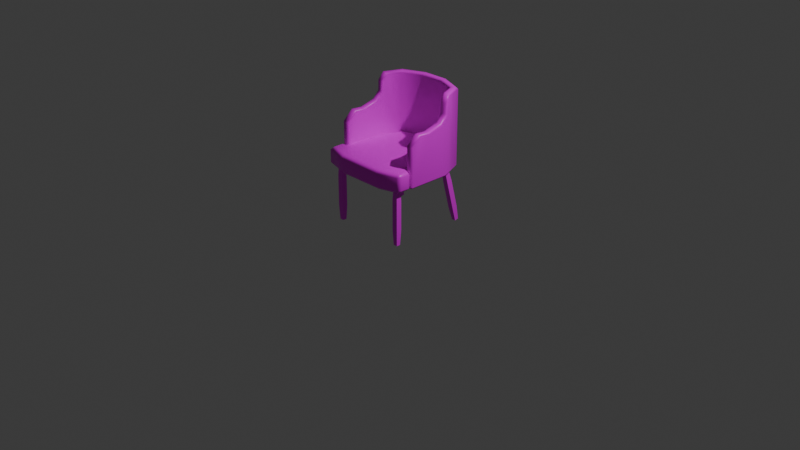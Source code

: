 # Source: chair.blend  (saved by Blender 4.0.36; exported with 4.5.12 LTS)
import bpy
from mathutils import Matrix  # noqa: F401  (used for matrix-valued properties, if any)

bpy.ops.wm.read_factory_settings(use_empty=True)
scene = bpy.context.scene
scene.name = 'Scene'

# ---- collections
col_collection = bpy.data.collections.new('Collection'); scene.collection.children.link(col_collection)

# ---- images (referenced by path relative to the original .blend; pixels are not part of the script)
import os
ASSET_DIR = os.environ.get("B2B_ASSET_DIR", "")  # directory of the original .blend (textures are referenced by path, not embedded)
HERE = os.path.dirname(os.path.abspath(__file__))  # packed textures are extracted next to this script under _unpacked/

def load_image(name, relpath, width, height, colorspace="sRGB"):
    """Load a texture the original file referenced (path relative to the .blend, or extracted next to this script)."""
    p = next((c for c in (os.path.join(HERE, relpath), os.path.join(ASSET_DIR, relpath)) if relpath and os.path.exists(c)), "")
    if p:
        img = bpy.data.images.load(p, check_existing=True)
        img.name = name
    else:  # same state as the original file: an image datablock whose file is absent (Cycles renders it pink)
        img = bpy.data.images.new(name, width, height)
        img.source = "FILE"
        img.filepath = "//" + (relpath or name)
    img.colorspace_settings.name = colorspace
    return img
img_textures_png = load_image('Textures.png', 'Textures.png', 1024, 1024, 'sRGB')

# ---- materials (node trees are filled in below, after node groups)
mat_material_001 = bpy.data.materials.new('Material.001')
mat_material_001.use_transparent_shadow = False
mat_material_001.diffuse_color = (1.0, 1.0, 1.0, 1.0)
mat_material_001.roughness = 0.364
mat_material_001.specular_intensity = 0.4145

# ---- material node trees
mat_material_001.use_nodes = True; mat_material_001.node_tree.nodes.clear()
_N = mat_material_001.node_tree.nodes; _L = mat_material_001.node_tree.links
n0 = _N.new('ShaderNodeBsdfPrincipled'); n0.name = 'BSDF guidée'; n0.location = (10, 300)
n0.inputs[2].default_value = 0.364
n0.inputs[3].default_value = 1.45
n0.inputs[13].default_value = 0.4145
n0.inputs[27].default_value = (0.0, 0.0, 0.0, 1.0)
n0.inputs[28].default_value = 1.0
n1 = _N.new('ShaderNodeOutputMaterial'); n1.name = 'Sortie matériau'; n1.location = (300, 300)
n2 = _N.new('ShaderNodeNormalMap'); n2.name = 'Carte de normales'; n2.location = (-300, -300)
n2.label = 'Normal/Map'
n2.inputs[0].default_value = 0.0
n3 = _N.new('ShaderNodeTexImage'); n3.name = 'Texture image'; n3.location = (-300, 600)
n3.image = img_textures_png
_L.new(n0.outputs[0], n1.inputs[0])
_L.new(n2.outputs[0], n0.inputs[5])
_L.new(n3.outputs[0], n0.inputs[0])
n1.is_active_output = True

# ---- world
world_world = bpy.data.worlds.new('World'); scene.world = world_world
world_world.use_nodes = True; world_world.node_tree.nodes.clear()
_N = world_world.node_tree.nodes; _L = world_world.node_tree.links
n0 = _N.new('ShaderNodeOutputWorld'); n0.name = 'World Output'; n0.location = (300, 300)
n1 = _N.new('ShaderNodeBackground'); n1.name = 'Background'; n1.location = (10, 300)
n1.inputs[0].default_value = (0.05088, 0.05088, 0.05088, 1.0)
_L.new(n1.outputs[0], n0.inputs[0])
n0.is_active_output = True
world_world.color = (0.05088, 0.05088, 0.05088)
world_world.use_sun_shadow = False
world_world.sun_shadow_jitter_overblur = 0.0

# ---- cameras
cam_camera = bpy.data.cameras.new('Camera')
cam_camera.clip_end = 100.0
cam_camera.ortho_scale = 7.314

# ---- lights
light_light = bpy.data.lights.new('Light', 'POINT')
light_light.transmission_factor = 0.0
light_light.use_soft_falloff = False
light_light.energy = 1000.0
light_light.shadow_soft_size = 0.1
light_light.shadow_maximum_resolution = 0.006
light_light.use_absolute_resolution = True

# ---- meshes
me_mesh_519 = bpy.data.meshes.new('Mesh.519')
me_mesh_519.from_pydata([(-0.2867, 0.3967, 0.2029), (-0.2867, 0.3832, 0.1895), (-0.2732, 0.3967, 0.1895), (-0.2867, 0.3832, -0.09937), (-0.2732, 0.3967, -0.0967), (0.08527, 0.3832, -0.3017), (0.0826, 0.3967, -0.2883), (-0.08434, 0.3832, -0.3017), (-0.08167, 0.3967, -0.2883), (0.2876, 0.3832, 0.1895), (0.2876, 0.3967, 0.2029), (0.2742, 0.3967, 0.1895), (0.2876, 0.3832, -0.09937), (0.2742, 0.3967, -0.0967), (0.2181, 0.3966, -0.2321), (0.2283, 0.3832, -0.2424), (-0.2274, 0.3832, -0.2424), (-0.2171, 0.3966, -0.2321), (-0.08973, 0.3832, -0.3288), (-0.0924, 0.3967, -0.3422), (0.09065, 0.3832, -0.3288), (0.09332, 0.3967, -0.3422), (-0.3138, 0.3832, 0.1895), (-0.3138, 0.3967, 0.2029), (-0.3272, 0.3967, 0.1895), (-0.3138, 0.3832, -0.1048), (-0.3272, 0.3967, -0.1074), (0.3147, 0.3967, 0.2029), (0.3147, 0.3832, 0.1895), (0.3281, 0.3967, 0.1895), (0.3147, 0.3832, -0.1048), (0.3281, 0.3967, -0.1074), (0.2491, 0.3832, -0.2632), (0.2593, 0.3967, -0.2734), (-0.2481, 0.3832, -0.2632), (-0.2584, 0.3967, -0.2734), (0.08527, 0.9364, -0.3017), (0.0826, 0.923, -0.2883), (-0.08167, 0.923, -0.2883), (-0.08434, 0.9364, -0.3017), (0.09333, 0.923, -0.3422), (0.09065, 0.9364, -0.3288), (-0.08973, 0.9364, -0.3288), (-0.09239, 0.923, -0.3422), (0.2283, 0.9364, -0.2424), (0.2181, 0.923, -0.2322), (0.2593, 0.923, -0.2734), (0.2491, 0.9364, -0.2632), (0.2581, 0.9229, -0.1356), (0.2737, 0.9364, -0.1314), (0.3009, 0.9364, -0.1368), (0.312, 0.9229, -0.1463), (-0.2171, 0.923, -0.2322), (-0.2274, 0.9364, -0.2424), (-0.2481, 0.9364, -0.2632), (-0.2584, 0.923, -0.2734), (-0.2711, 0.7963, -0.102), (-0.2881, 0.813, -0.09965), (-0.2685, 0.879, -0.108), (-0.2854, 0.8826, -0.09911), (-0.2868, 0.731, 0.05734), (-0.2732, 0.717, 0.05882), (-0.2866, 0.7372, 0.1315), (-0.2732, 0.7232, 0.1267), (-0.3113, 0.813, -0.1043), (-0.3245, 0.7962, -0.1139), (-0.3126, 0.8826, -0.1045), (-0.3215, 0.8782, -0.1212), (-0.3139, 0.731, 0.05195), (-0.3272, 0.7173, 0.04808), (-0.3137, 0.7375, 0.1315), (-0.3272, 0.7237, 0.1266), (0.289, 0.813, -0.09965), (0.272, 0.7963, -0.102), (0.2694, 0.8789, -0.1082), (0.2863, 0.8826, -0.09911), (0.3254, 0.7962, -0.1139), (0.3122, 0.813, -0.1043), (0.3135, 0.8826, -0.1045), (0.3225, 0.8782, -0.121), (-0.2879, 0.7603, -0.05372), (-0.2732, 0.7448, -0.05268), (-0.3139, 0.7603, -0.05888), (-0.3272, 0.7469, -0.06316), (0.2886, 0.7603, -0.05367), (0.2742, 0.7464, -0.05631), (0.3148, 0.7603, -0.05888), (0.3281, 0.7463, -0.06323), (0.2877, 0.731, 0.05734), (0.2742, 0.7175, 0.05886), (0.3148, 0.731, 0.05195), (0.3281, 0.7177, 0.04812), (-0.2732, 0.6648, 0.1895), (-0.2867, 0.6706, 0.2029), (-0.3272, 0.6648, 0.1895), (-0.3138, 0.6706, 0.2029), (0.2875, 0.7372, 0.1315), (0.2742, 0.7232, 0.1267), (0.2742, 0.6648, 0.1895), (0.2876, 0.6706, 0.2029), (0.3281, 0.6648, 0.1895), (0.3147, 0.6706, 0.2029), (0.3146, 0.7375, 0.1315), (0.3281, 0.7237, 0.1266), (-0.2574, 0.9239, -0.1351), (-0.2727, 0.9364, -0.1314), (-0.3, 0.9364, -0.1368), (-0.3108, 0.9217, -0.1469), (0.3105, 0.4947, 0.3156), (0.3293, 0.4946, 0.2903), (0.3077, 0.517, 0.2939), (0.3077, 0.3832, 0.2939), (0.3293, 0.4055, 0.2904), (0.3105, 0.4055, 0.3156), (-0.3284, 0.4053, 0.3101), (-0.3063, 0.3832, 0.2935), (-0.3063, 0.3832, 0.225), (-0.3284, 0.4053, 0.225), (-0.3008, 0.4053, 0.2029), (0.3017, 0.4053, 0.2029), (0.3293, 0.4053, 0.225), (0.3073, 0.3832, 0.225), (0.3073, 0.517, 0.225), (0.3293, 0.4949, 0.225), (0.3017, 0.4949, 0.2029), (-0.3063, 0.517, 0.2935), (-0.3284, 0.4949, 0.3101), (-0.3008, 0.4949, 0.2029), (-0.3284, 0.4949, 0.225), (-0.3063, 0.517, 0.225), (0.2742, 0.4949, 0.1809), (0.2563, 0.517, 0.2128), (0.2521, 0.517, -0.09231), (0.2742, 0.4949, -0.0967), (-0.2732, 0.4053, 0.1809), (-0.2553, 0.3832, 0.2128), (-0.2512, 0.3832, -0.09231), (-0.2732, 0.4053, -0.0967), (-0.1629, 0.3832, 0.3352), (-0.1661, 0.4053, 0.3573), (0.167, 0.4053, 0.3573), (0.1638, 0.3832, 0.3352), (-0.1661, 0.4949, 0.3573), (-0.1629, 0.517, 0.3352), (0.1638, 0.517, 0.3352), (0.167, 0.4949, 0.3573), (-0.2732, 0.4949, 0.1809), (-0.2553, 0.517, 0.2128), (0.2742, 0.4053, 0.1809), (0.2563, 0.3832, 0.2128), (0.0826, 0.4949, -0.2883), (0.07821, 0.517, -0.2662), (-0.07728, 0.517, -0.2662), (-0.08167, 0.4949, -0.2883), (0.2742, 0.4053, -0.0967), (0.2521, 0.3832, -0.09231), (0.07821, 0.3832, -0.2662), (0.0826, 0.4053, -0.2883), (-0.08167, 0.4053, -0.2883), (-0.07728, 0.3832, -0.2662), (-0.2732, 0.4949, -0.0967), (-0.2512, 0.517, -0.09231), (0.2181, 0.4949, -0.2322), (0.2012, 0.517, -0.2153), (0.2012, 0.3832, -0.2153), (0.2181, 0.4053, -0.2322), (-0.2171, 0.4949, -0.2322), (-0.2003, 0.517, -0.2153), (-0.2003, 0.3832, -0.2153), (-0.2171, 0.4053, -0.2322), (-0.2781, 0.00735, -0.2825), (-0.2781, -0.0001188, -0.2546), (-0.2781, 0.4173, -0.1726), (-0.2781, 0.4099, -0.1448), (-0.2493, 0.4173, -0.1726), (-0.2493, 0.4099, -0.1448), (-0.2493, 0.00735, -0.2825), (-0.2493, -0.0001188, -0.2546), (-0.2833, 0.1112, -0.26), (-0.2833, 0.3162, -0.2051), (-0.2833, 0.306, -0.1673), (-0.2833, 0.1011, -0.2222), (-0.2442, 0.306, -0.1673), (-0.2442, 0.1011, -0.2222), (-0.2442, 0.3162, -0.2051), (-0.2442, 0.1112, -0.26), (0.2493, 0.00735, -0.2825), (0.2493, -0.0001187, -0.2546), (0.2493, 0.4173, -0.1726), (0.2493, 0.4099, -0.1448), (0.2781, 0.4173, -0.1726), (0.2781, 0.4099, -0.1448), (0.2781, 0.00735, -0.2825), (0.2781, -0.0001187, -0.2546), (0.2442, 0.1112, -0.26), (0.2442, 0.3162, -0.2051), (0.2442, 0.306, -0.1673), (0.2442, 0.1011, -0.2222), (0.2833, 0.306, -0.1673), (0.2833, 0.1011, -0.2222), (0.2833, 0.3162, -0.2051), (0.2833, 0.1112, -0.26), (-0.2781, -0.003616, 0.2541), (-0.2781, -0.003616, 0.283), (-0.2781, 0.4208, 0.2541), (-0.2781, 0.4208, 0.283), (-0.2493, 0.4208, 0.2541), (-0.2493, 0.4208, 0.283), (-0.2493, -0.003616, 0.2541), (-0.2493, -0.003616, 0.283), (-0.2833, 0.1025, 0.249), (-0.2833, 0.3147, 0.249), (-0.2833, 0.3147, 0.2881), (-0.2833, 0.1025, 0.2881), (-0.2442, 0.3147, 0.2881), (-0.2442, 0.1025, 0.2881), (-0.2442, 0.3147, 0.249), (-0.2442, 0.1025, 0.249), (0.2493, -0.003616, 0.2541), (0.2493, -0.003616, 0.283), (0.2493, 0.4208, 0.2541), (0.2493, 0.4208, 0.283), (0.2781, 0.4208, 0.2541), (0.2781, 0.4208, 0.283), (0.2781, -0.003616, 0.2541), (0.2781, -0.003616, 0.283), (0.2442, 0.1025, 0.249), (0.2442, 0.3147, 0.249), (0.2442, 0.3147, 0.2881), (0.2442, 0.1025, 0.2881), (0.2833, 0.3147, 0.2881), (0.2833, 0.1025, 0.2881), (0.2833, 0.3147, 0.249), (0.2833, 0.1025, 0.249)], [], [(0, 2, 92, 93), (1, 0, 23, 22), (2, 1, 3, 4), (4, 3, 16, 17), (5, 6, 8, 7), (6, 5, 15, 14), (7, 8, 17, 16), (9, 11, 13, 12), (10, 9, 28, 27), (11, 10, 99, 98), (12, 13, 14, 15), (18, 19, 21, 20), (19, 18, 34, 35), (20, 21, 33, 32), (22, 24, 26, 25), (24, 23, 95, 94), (25, 26, 35, 34), (27, 29, 100, 101), (29, 28, 30, 31), (31, 30, 32, 33), (36, 37, 45, 44), (37, 36, 39, 38), (38, 39, 53, 52), (40, 41, 47, 46), (41, 40, 43, 42), (42, 43, 55, 54), (44, 45, 48, 49), (46, 47, 50, 51), (49, 48, 74, 75), (51, 50, 78, 79), (52, 53, 105, 104), (54, 55, 107, 106), (56, 57, 80, 81), (57, 56, 58, 59), (59, 58, 104, 105), (60, 61, 81, 80), (61, 60, 62, 63), (63, 62, 93, 92), (64, 65, 83, 82), (65, 64, 66, 67), (67, 66, 106, 107), (68, 69, 71, 70), (69, 68, 82, 83), (70, 71, 94, 95), (72, 73, 85, 84), (73, 72, 75, 74), (76, 77, 86, 87), (77, 76, 79, 78), (84, 85, 89, 88), (87, 86, 90, 91), (88, 89, 97, 96), (91, 90, 102, 103), (96, 97, 98, 99), (101, 100, 103, 102), (31, 91, 29), (91, 103, 29), (103, 100, 29), (13, 11, 89), (89, 11, 97), (11, 98, 97), (39, 36, 41, 42), (5, 7, 18, 20), (70, 62, 60, 68), (3, 1, 22, 25), (0, 93, 95, 23), (90, 88, 96, 102), (101, 99, 10, 27), (9, 12, 30, 28), (36, 44, 47, 41), (15, 5, 20, 32), (44, 49, 50, 47), (12, 15, 32, 30), (106, 105, 53, 54), (16, 3, 25, 34), (53, 39, 42, 54), (7, 16, 34, 18), (8, 6, 37, 38), (21, 19, 43, 40), (6, 14, 45, 37), (33, 21, 40, 46), (14, 73, 74, 48, 45), (72, 77, 78, 75), (55, 35, 107), (107, 35, 67), (35, 65, 67), (64, 57, 59, 66), (17, 8, 38, 52), (19, 35, 55, 43), (56, 17, 52, 104, 58), (46, 51, 33), (51, 79, 33), (76, 33, 79), (60, 80, 82, 68), (80, 57, 64, 82), (72, 84, 86, 77), (84, 88, 90, 86), (56, 81, 4, 17), (4, 81, 61), (69, 83, 26), (35, 26, 83, 65), (89, 85, 13), (14, 13, 85, 73), (76, 87, 31, 33), (31, 87, 91), (4, 61, 2), (61, 63, 2), (63, 92, 2), (26, 24, 69), (69, 24, 71), (94, 71, 24), (93, 62, 70, 95), (96, 99, 101, 102), (49, 75, 78, 50), (59, 105, 106, 66), (0, 1, 2), (9, 10, 11), (22, 23, 24), (27, 28, 29), (108, 110, 144, 145), (109, 108, 113, 112), (110, 109, 123, 122), (111, 113, 140, 141), (112, 111, 121, 120), (114, 115, 138, 139), (115, 114, 117, 116), (116, 118, 135), (118, 117, 128, 127), (119, 121, 149), (120, 119, 124, 123), (122, 124, 131), (125, 126, 142, 143), (126, 125, 129, 128), (127, 129, 147), (130, 124, 119, 148), (131, 130, 133, 132), (132, 133, 162, 163), (134, 118, 127, 146), (135, 134, 137, 136), (136, 137, 169, 168), (139, 138, 141, 140), (143, 142, 145, 144), (146, 147, 161, 160), (148, 149, 155, 154), (150, 151, 163, 162), (151, 150, 153, 152), (152, 153, 166, 167), (154, 155, 164, 165), (156, 157, 165, 164), (157, 156, 159, 158), (158, 159, 168, 169), (160, 161, 167, 166), (128, 117, 114, 126), (120, 123, 109, 112), (158, 153, 150, 157), (139, 140, 145, 142), (143, 144, 131, 147), (143, 147, 129, 125), (116, 135, 138, 115), (114, 139, 142, 126), (141, 149, 121, 111), (145, 140, 113, 108), (122, 131, 144, 110), (150, 162, 165, 157), (162, 133, 154, 165), (160, 166, 169, 137), (166, 153, 158, 169), (167, 161, 147, 131, 132, 163, 151, 152), (156, 164, 155, 149, 135, 136, 168, 159), (135, 149, 141, 138), (133, 130, 148, 154), (137, 134, 146, 160), (108, 109, 110), (111, 112, 113), (116, 117, 118), (119, 120, 121), (122, 123, 124), (127, 128, 129), (124, 130, 131), (118, 134, 135), (146, 127, 147), (148, 119, 149), (172, 173, 175, 174), (176, 177, 171, 170), (178, 179, 184, 185), (179, 178, 181, 180), (180, 181, 183, 182), (182, 183, 185, 184), (179, 180, 173, 172), (174, 175, 182, 184), (180, 182, 175, 173), (184, 179, 172, 174), (170, 171, 181, 178), (171, 177, 183, 181), (185, 183, 177, 176), (176, 170, 178, 185), (188, 189, 191, 190), (192, 193, 187, 186), (194, 195, 200, 201), (195, 194, 197, 196), (196, 197, 199, 198), (198, 199, 201, 200), (195, 196, 189, 188), (190, 191, 198, 200), (196, 198, 191, 189), (200, 195, 188, 190), (186, 187, 197, 194), (187, 193, 199, 197), (201, 199, 193, 192), (192, 186, 194, 201), (204, 205, 207, 206), (208, 209, 203, 202), (210, 211, 216, 217), (211, 210, 213, 212), (212, 213, 215, 214), (214, 215, 217, 216), (211, 212, 205, 204), (206, 207, 214, 216), (212, 214, 207, 205), (216, 211, 204, 206), (202, 203, 213, 210), (203, 209, 215, 213), (217, 215, 209, 208), (208, 202, 210, 217), (220, 221, 223, 222), (224, 225, 219, 218), (226, 227, 232, 233), (227, 226, 229, 228), (228, 229, 231, 230), (230, 231, 233, 232), (227, 228, 221, 220), (222, 223, 230, 232), (228, 230, 223, 221), (232, 227, 220, 222), (218, 219, 229, 226), (219, 225, 231, 229), (233, 231, 225, 224), (224, 218, 226, 233)])
me_mesh_519.polygons.foreach_set('use_smooth', [True] * 237)
_k = set([(170, 171), (170, 176), (170, 178), (171, 177), (171, 181), (172, 173), (172, 174), (172, 179), (173, 175), (173, 180), (174, 175), (174, 184), (175, 182), (176, 177), (176, 185), (177, 183), (178, 179), (180, 181), (182, 183), (184, 185), (186, 187), (186, 192), (186, 194), (187, 193), (187, 197), (188, 189), (188, 190), (188, 195), (189, 191), (189, 196), (190, 191), (190, 200), (191, 198), (192, 193), (192, 201), (193, 199), (194, 195), (196, 197), (198, 199), (200, 201), (202, 203), (202, 208), (202, 210), (203, 209), (203, 213), (204, 205), (204, 206), (204, 211), (205, 207), (205, 212), (206, 207), (206, 216), (207, 214), (208, 209), (208, 217), (209, 215), (210, 211), (212, 213), (214, 215), (216, 217), (218, 219), (218, 224), (218, 226), (219, 225), (219, 229), (220, 221), (220, 222), (220, 227), (221, 223), (221, 228), (222, 223), (222, 232), (223, 230), (224, 225), (224, 233), (225, 231), (226, 227), (228, 229), (230, 231), (232, 233)])
me_mesh_519.attributes.new('sharp_edge', 'BOOLEAN', 'EDGE').data.foreach_set('value', [ (min(e.vertices), max(e.vertices)) in _k for e in me_mesh_519.edges])
_uv = me_mesh_519.uv_layers.new(name='map1')
_uv.uv.foreach_set('vector', [0.774, 0.3884, 0.774, 0.3884, 0.774, 0.3887, 0.774, 0.3887, 0.774, 0.3884, 0.774, 0.3884, 0.774, 0.3884, 0.774, 0.3884, 0.774, 0.3884, 0.774, 0.3884, 0.7741, 0.3886, 0.7741, 0.3886, 0.7741, 0.3886, 0.7741, 0.3886, 0.7741, 0.3887, 0.7741, 0.3887, 0.7741, 0.3887, 0.7741, 0.3887, 0.7741, 0.3887, 0.7741, 0.3887, 0.7741, 0.3887, 0.7741, 0.3887, 0.7742, 0.3887, 0.7742, 0.3887, 0.7741, 0.3887, 0.7741, 0.3887, 0.7741, 0.3887, 0.7741, 0.3887, 0.774, 0.3885, 0.774, 0.3885, 0.7741, 0.3886, 0.7741, 0.3886, 0.774, 0.3885, 0.774, 0.3885, 0.774, 0.3885, 0.774, 0.3885, 0.774, 0.3885, 0.774, 0.3885, 0.774, 0.3886, 0.774, 0.3886, 0.7741, 0.3886, 0.7741, 0.3886, 0.7742, 0.3887, 0.7742, 0.3887, 0.7741, 0.3887, 0.7741, 0.3887, 0.7741, 0.3887, 0.7741, 0.3887, 0.7741, 0.3887, 0.7741, 0.3887, 0.7741, 0.3887, 0.7741, 0.3887, 0.7741, 0.3887, 0.7741, 0.3887, 0.7742, 0.3887, 0.7742, 0.3887, 0.774, 0.3884, 0.774, 0.3884, 0.7741, 0.3886, 0.7741, 0.3886, 0.774, 0.3884, 0.774, 0.3884, 0.774, 0.3887, 0.774, 0.3887, 0.7741, 0.3886, 0.7741, 0.3886, 0.7741, 0.3887, 0.7741, 0.3887, 0.774, 0.3885, 0.774, 0.3885, 0.774, 0.3886, 0.774, 0.3886, 0.774, 0.3885, 0.774, 0.3885, 0.7741, 0.3886, 0.7741, 0.3886, 0.7741, 0.3886, 0.7741, 0.3886, 0.7742, 0.3887, 0.7742, 0.3887, 0.7741, 0.3887, 0.7741, 0.3887, 0.7742, 0.3887, 0.7742, 0.3887, 0.7741, 0.3887, 0.7741, 0.3887, 0.7741, 0.3888, 0.7741, 0.3888, 0.7741, 0.3888, 0.7741, 0.3888, 0.7741, 0.3888, 0.7741, 0.3888, 0.7741, 0.3887, 0.7741, 0.3887, 0.7742, 0.3887, 0.7742, 0.3887, 0.7741, 0.3887, 0.7741, 0.3887, 0.7741, 0.3888, 0.7741, 0.3888, 0.7741, 0.3888, 0.7741, 0.3888, 0.7741, 0.3888, 0.7741, 0.3888, 0.7742, 0.3887, 0.7742, 0.3887, 0.7741, 0.3887, 0.7741, 0.3887, 0.7742, 0.3887, 0.7742, 0.3887, 0.7741, 0.3887, 0.7741, 0.3887, 0.7741, 0.3887, 0.7741, 0.3887, 0.7741, 0.3887, 0.7741, 0.3887, 0.7741, 0.3887, 0.7741, 0.3887, 0.7741, 0.3887, 0.7741, 0.3887, 0.7741, 0.3888, 0.7741, 0.3888, 0.7741, 0.3888, 0.7741, 0.3888, 0.7741, 0.3888, 0.7741, 0.3888, 0.7741, 0.3888, 0.7741, 0.3888, 0.7741, 0.3888, 0.7741, 0.3888, 0.7741, 0.3888, 0.7741, 0.3888, 0.7741, 0.3888, 0.7741, 0.3888, 0.7741, 0.3888, 0.7741, 0.3888, 0.7741, 0.3888, 0.7741, 0.3888, 0.7741, 0.3888, 0.7741, 0.3888, 0.774, 0.3888, 0.774, 0.3888, 0.7741, 0.3888, 0.7741, 0.3888, 0.774, 0.3888, 0.774, 0.3888, 0.774, 0.3888, 0.774, 0.3887, 0.774, 0.3887, 0.774, 0.3888, 0.774, 0.3887, 0.774, 0.3887, 0.7741, 0.3888, 0.7741, 0.3888, 0.7741, 0.3888, 0.7741, 0.3888, 0.7741, 0.3888, 0.7741, 0.3888, 0.7741, 0.3888, 0.7741, 0.3888, 0.7741, 0.3888, 0.7741, 0.3888, 0.7741, 0.3888, 0.7741, 0.3888, 0.774, 0.3888, 0.774, 0.3888, 0.774, 0.3887, 0.774, 0.3888, 0.774, 0.3888, 0.774, 0.3888, 0.7741, 0.3888, 0.7741, 0.3888, 0.774, 0.3888, 0.774, 0.3887, 0.774, 0.3887, 0.774, 0.3887, 0.7741, 0.3887, 0.7741, 0.3887, 0.7741, 0.3887, 0.7741, 0.3887, 0.7741, 0.3887, 0.7741, 0.3887, 0.7741, 0.3887, 0.7741, 0.3887, 0.7741, 0.3887, 0.7741, 0.3887, 0.7741, 0.3887, 0.7741, 0.3887, 0.7741, 0.3887, 0.7741, 0.3887, 0.7741, 0.3887, 0.7741, 0.3887, 0.7741, 0.3887, 0.7741, 0.3887, 0.774, 0.3887, 0.774, 0.3887, 0.7741, 0.3887, 0.7741, 0.3887, 0.774, 0.3887, 0.774, 0.3887, 0.774, 0.3887, 0.774, 0.3887, 0.774, 0.3887, 0.774, 0.3887, 0.774, 0.3887, 0.774, 0.3887, 0.774, 0.3887, 0.774, 0.3887, 0.774, 0.3887, 0.774, 0.3887, 0.774, 0.3886, 0.774, 0.3886, 0.774, 0.3886, 0.774, 0.3886, 0.774, 0.3887, 0.774, 0.3887, 0.7741, 0.3886, 0.774, 0.3887, 0.774, 0.3885, 0.774, 0.3887, 0.774, 0.3887, 0.774, 0.3885, 0.774, 0.3887, 0.774, 0.3886, 0.774, 0.3885, 0.7741, 0.3886, 0.774, 0.3885, 0.774, 0.3887, 0.774, 0.3887, 0.774, 0.3885, 0.774, 0.3887, 0.774, 0.3885, 0.774, 0.3886, 0.774, 0.3887, 0.7741, 0.3888, 0.7741, 0.3887, 0.7741, 0.3887, 0.7741, 0.3888, 0.7741, 0.3887, 0.7741, 0.3887, 0.7741, 0.3887, 0.7741, 0.3887, 0.774, 0.3888, 0.774, 0.3888, 0.774, 0.3888, 0.774, 0.3888, 0.7741, 0.3886, 0.774, 0.3884, 0.774, 0.3884, 0.7741, 0.3886, 0.774, 0.3884, 0.774, 0.3887, 0.774, 0.3887, 0.774, 0.3884, 0.774, 0.3887, 0.774, 0.3887, 0.774, 0.3887, 0.774, 0.3887, 0.774, 0.3886, 0.774, 0.3886, 0.774, 0.3885, 0.774, 0.3885, 0.774, 0.3885, 0.7741, 0.3886, 0.7741, 0.3886, 0.774, 0.3885, 0.7741, 0.3887, 0.7742, 0.3887, 0.7742, 0.3887, 0.7741, 0.3887, 0.7742, 0.3887, 0.7741, 0.3887, 0.7741, 0.3887, 0.7742, 0.3887, 0.7742, 0.3887, 0.7741, 0.3887, 0.7741, 0.3887, 0.7742, 0.3887, 0.7741, 0.3886, 0.7742, 0.3887, 0.7742, 0.3887, 0.7741, 0.3886, 0.7741, 0.3888, 0.7741, 0.3888, 0.7741, 0.3888, 0.7741, 0.3888, 0.7741, 0.3887, 0.7741, 0.3886, 0.7741, 0.3886, 0.7741, 0.3887, 0.7741, 0.3888, 0.7741, 0.3888, 0.7741, 0.3888, 0.7741, 0.3888, 0.7741, 0.3887, 0.7741, 0.3887, 0.7741, 0.3887, 0.7741, 0.3887, 0.7741, 0.3887, 0.7741, 0.3887, 0.7741, 0.3887, 0.7741, 0.3888, 0.7741, 0.3887, 0.7741, 0.3887, 0.7741, 0.3888, 0.7741, 0.3887, 0.7741, 0.3887, 0.7742, 0.3887, 0.7742, 0.3887, 0.7741, 0.3887, 0.7742, 0.3887, 0.7741, 0.3887, 0.7741, 0.3887, 0.7742, 0.3887, 0.7742, 0.3887, 0.7741, 0.3887, 0.7741, 0.3887, 0.7741, 0.3887, 0.7742, 0.3887, 0.7741, 0.3887, 0.7741, 0.3887, 0.7741, 0.3887, 0.7741, 0.3887, 0.7741, 0.3888, 0.7741, 0.3887, 0.7741, 0.3888, 0.7741, 0.3888, 0.7741, 0.3887, 0.7741, 0.3888, 0.7741, 0.3887, 0.7741, 0.3888, 0.7741, 0.3888, 0.7741, 0.3888, 0.7741, 0.3888, 0.7741, 0.3888, 0.7741, 0.3888, 0.7741, 0.3887, 0.7741, 0.3887, 0.7741, 0.3888, 0.7741, 0.3888, 0.7741, 0.3887, 0.7741, 0.3887, 0.7741, 0.3888, 0.7741, 0.3888, 0.7741, 0.3888, 0.7741, 0.3887, 0.7741, 0.3888, 0.7741, 0.3888, 0.7741, 0.3888, 0.7742, 0.3887, 0.7741, 0.3887, 0.7742, 0.3887, 0.7741, 0.3887, 0.7741, 0.3887, 0.7742, 0.3887, 0.7741, 0.3887, 0.7742, 0.3887, 0.7741, 0.3887, 0.774, 0.3888, 0.7741, 0.3888, 0.7741, 0.3888, 0.774, 0.3888, 0.7741, 0.3888, 0.7741, 0.3888, 0.7741, 0.3888, 0.7741, 0.3888, 0.7741, 0.3887, 0.7741, 0.3887, 0.7741, 0.3887, 0.7741, 0.3887, 0.7741, 0.3887, 0.774, 0.3887, 0.774, 0.3887, 0.7741, 0.3887, 0.7741, 0.3888, 0.7741, 0.3888, 0.7741, 0.3888, 0.7741, 0.3887, 0.7741, 0.3888, 0.7741, 0.3888, 0.774, 0.3888, 0.774, 0.3888, 0.7741, 0.3888, 0.7741, 0.3886, 0.7741, 0.3887, 0.7741, 0.3886, 0.7741, 0.3888, 0.7741, 0.3888, 0.774, 0.3887, 0.7741, 0.3887, 0.7741, 0.3887, 0.7742, 0.3887, 0.7741, 0.3887, 0.7741, 0.3887, 0.7741, 0.3887, 0.7741, 0.3887, 0.7741, 0.3887, 0.7741, 0.3886, 0.7742, 0.3887, 0.7741, 0.3886, 0.7741, 0.3887, 0.774, 0.3887, 0.7741, 0.3886, 0.774, 0.3888, 0.774, 0.3884, 0.774, 0.3888, 0.774, 0.3887, 0.774, 0.3884, 0.774, 0.3887, 0.774, 0.3887, 0.774, 0.3884, 0.7741, 0.3886, 0.774, 0.3884, 0.774, 0.3888, 0.774, 0.3888, 0.774, 0.3884, 0.774, 0.3887, 0.774, 0.3887, 0.774, 0.3887, 0.774, 0.3884, 0.774, 0.3887, 0.774, 0.3888, 0.774, 0.3888, 0.774, 0.3887, 0.774, 0.3887, 0.774, 0.3886, 0.774, 0.3886, 0.774, 0.3887, 0.7741, 0.3887, 0.7741, 0.3887, 0.7741, 0.3887, 0.7741, 0.3887, 0.7741, 0.3888, 0.7741, 0.3888, 0.7741, 0.3888, 0.7741, 0.3888, 0.774, 0.3884, 0.774, 0.3884, 0.774, 0.3884, 0.774, 0.3885, 0.774, 0.3885, 0.774, 0.3885, 0.774, 0.3884, 0.774, 0.3884, 0.774, 0.3884, 0.774, 0.3885, 0.774, 0.3885, 0.774, 0.3885, 0.7733, 0.3892, 0.7733, 0.3892, 0.7734, 0.3892, 0.7739, 0.3888, 0.774, 0.3886, 0.774, 0.3886, 0.774, 0.3885, 0.774, 0.3885, 0.774, 0.3887, 0.774, 0.3886, 0.774, 0.3886, 0.774, 0.3887, 0.774, 0.3885, 0.774, 0.3885, 0.774, 0.3885, 0.774, 0.3885, 0.774, 0.3885, 0.774, 0.3885, 0.774, 0.3885, 0.774, 0.3885, 0.774, 0.3884, 0.774, 0.3884, 0.774, 0.3884, 0.774, 0.3884, 0.774, 0.3889, 0.774, 0.3889, 0.774, 0.3889, 0.774, 0.3889, 0.774, 0.3884, 0.774, 0.3884, 0.774, 0.3884, 0.774, 0.3887, 0.774, 0.3889, 0.774, 0.3888, 0.774, 0.3888, 0.774, 0.3885, 0.774, 0.3885, 0.774, 0.3885, 0.774, 0.3885, 0.774, 0.3885, 0.774, 0.3886, 0.774, 0.3886, 0.774, 0.3887, 0.774, 0.3886, 0.774, 0.3887, 0.774, 0.3888, 0.774, 0.3888, 0.774, 0.3888, 0.774, 0.3888, 0.774, 0.3888, 0.774, 0.3888, 0.774, 0.3888, 0.774, 0.3888, 0.774, 0.3888, 0.774, 0.3888, 0.774, 0.3888, 0.774, 0.3886, 0.774, 0.3886, 0.774, 0.3885, 0.774, 0.3885, 0.774, 0.3887, 0.774, 0.3886, 0.7741, 0.3887, 0.7741, 0.3887, 0.7741, 0.3887, 0.7741, 0.3887, 0.7742, 0.3887, 0.7741, 0.3887, 0.774, 0.3885, 0.774, 0.3887, 0.774, 0.3888, 0.774, 0.3887, 0.774, 0.3884, 0.774, 0.3885, 0.7741, 0.3886, 0.7741, 0.3886, 0.7741, 0.3886, 0.7741, 0.3886, 0.7741, 0.3887, 0.7741, 0.3886, 0.774, 0.3889, 0.774, 0.3889, 0.7739, 0.3889, 0.7739, 0.3889, 0.774, 0.3888, 0.774, 0.3888, 0.7739, 0.3888, 0.7739, 0.3888, 0.774, 0.3887, 0.774, 0.3888, 0.7741, 0.3888, 0.7741, 0.3887, 0.774, 0.3885, 0.774, 0.3885, 0.7741, 0.3886, 0.7741, 0.3886, 0.7741, 0.3887, 0.7741, 0.3887, 0.7741, 0.3887, 0.7742, 0.3887, 0.7741, 0.3887, 0.7741, 0.3887, 0.7741, 0.3887, 0.7741, 0.3888, 0.7741, 0.3888, 0.7741, 0.3887, 0.7741, 0.3888, 0.7741, 0.3888, 0.7741, 0.3886, 0.7741, 0.3886, 0.7742, 0.3887, 0.7742, 0.3887, 0.7741, 0.3887, 0.7741, 0.3887, 0.7742, 0.3887, 0.7742, 0.3887, 0.7741, 0.3887, 0.7741, 0.3887, 0.7741, 0.3887, 0.7741, 0.3887, 0.7741, 0.3887, 0.7741, 0.3887, 0.7741, 0.3886, 0.7741, 0.3887, 0.7741, 0.3887, 0.7741, 0.3888, 0.7741, 0.3888, 0.7741, 0.3888, 0.774, 0.3888, 0.774, 0.3889, 0.774, 0.3889, 0.774, 0.3888, 0.774, 0.3885, 0.774, 0.3886, 0.774, 0.3886, 0.774, 0.3885, 0.7741, 0.3887, 0.7741, 0.3887, 0.7741, 0.3887, 0.7741, 0.3887, 0.774, 0.3889, 0.7739, 0.3889, 0.7739, 0.3888, 0.774, 0.3888, 0.774, 0.3888, 0.774, 0.3887, 0.774, 0.3887, 0.774, 0.3888, 0.774, 0.3888, 0.774, 0.3888, 0.774, 0.3888, 0.774, 0.3888, 0.774, 0.3884, 0.774, 0.3884, 0.774, 0.3884, 0.774, 0.3884, 0.774, 0.3889, 0.774, 0.3889, 0.774, 0.3888, 0.774, 0.3888, 0.774, 0.3885, 0.774, 0.3885, 0.774, 0.3885, 0.774, 0.3885, 0.7739, 0.3888, 0.7739, 0.3889, 0.7733, 0.3896, 0.7733, 0.3892, 0.774, 0.3887, 0.774, 0.3887, 0.774, 0.3887, 0.774, 0.3887, 0.7741, 0.3887, 0.7742, 0.3887, 0.7742, 0.3887, 0.7741, 0.3887, 0.7742, 0.3887, 0.7741, 0.3887, 0.7741, 0.3886, 0.7742, 0.3887, 0.7741, 0.3887, 0.7741, 0.3888, 0.7741, 0.3887, 0.7741, 0.3886, 0.7741, 0.3888, 0.7741, 0.3887, 0.7741, 0.3887, 0.7741, 0.3887, 0.7741, 0.3888, 0.7741, 0.3888, 0.774, 0.3888, 0.774, 0.3887, 0.7741, 0.3887, 0.7741, 0.3887, 0.7741, 0.3887, 0.7741, 0.3888, 0.7741, 0.3887, 0.7742, 0.3887, 0.7741, 0.3886, 0.774, 0.3885, 0.774, 0.3884, 0.7741, 0.3886, 0.7741, 0.3886, 0.7741, 0.3887, 0.774, 0.3884, 0.774, 0.3885, 0.774, 0.3885, 0.774, 0.3884, 0.7741, 0.3887, 0.774, 0.3886, 0.774, 0.3885, 0.7741, 0.3886, 0.7741, 0.3886, 0.774, 0.3885, 0.774, 0.3887, 0.7741, 0.3887, 0.774, 0.3886, 0.774, 0.3886, 0.774, 0.3887, 0.774, 0.3885, 0.774, 0.3885, 0.774, 0.3885, 0.774, 0.3889, 0.774, 0.3889, 0.774, 0.3887, 0.774, 0.3885, 0.774, 0.3885, 0.774, 0.3885, 0.774, 0.3887, 0.774, 0.3886, 0.774, 0.3886, 0.774, 0.3888, 0.774, 0.3888, 0.774, 0.3888, 0.774, 0.3886, 0.774, 0.3886, 0.774, 0.3887, 0.774, 0.3884, 0.774, 0.3885, 0.774, 0.3884, 0.774, 0.3887, 0.774, 0.3888, 0.774, 0.3888, 0.774, 0.3885, 0.774, 0.3885, 0.774, 0.3885, 0.898, 0.7943, 0.8984, 0.7943, 0.8984, 0.7947, 0.898, 0.7947, 0.898, 0.795, 0.8984, 0.795, 0.8984, 0.7954, 0.898, 0.7954, 0.898, 0.794, 0.898, 0.7942, 0.8976, 0.7942, 0.8976, 0.794, 0.898, 0.7942, 0.898, 0.794, 0.8984, 0.794, 0.8984, 0.7942, 0.8984, 0.7942, 0.8984, 0.794, 0.8987, 0.794, 0.8987, 0.7942, 0.8984, 0.7948, 0.8984, 0.7949, 0.898, 0.7949, 0.898, 0.7948, 0.898, 0.7942, 0.8984, 0.7942, 0.8984, 0.7943, 0.898, 0.7943, 0.898, 0.7947, 0.8984, 0.7947, 0.8984, 0.7948, 0.898, 0.7948, 0.8984, 0.7942, 0.8987, 0.7942, 0.8987, 0.7943, 0.8984, 0.7943, 0.8976, 0.7942, 0.898, 0.7942, 0.898, 0.7943, 0.8976, 0.7943, 0.898, 0.7939, 0.8984, 0.7939, 0.8984, 0.794, 0.898, 0.794, 0.8984, 0.7939, 0.8987, 0.7939, 0.8987, 0.794, 0.8984, 0.794, 0.898, 0.7949, 0.8984, 0.7949, 0.8984, 0.795, 0.898, 0.795, 0.8976, 0.7939, 0.898, 0.7939, 0.898, 0.794, 0.8976, 0.794, 0.898, 0.7943, 0.8984, 0.7943, 0.8984, 0.7947, 0.898, 0.7947, 0.898, 0.795, 0.8984, 0.795, 0.8984, 0.7954, 0.898, 0.7954, 0.898, 0.794, 0.898, 0.7942, 0.8976, 0.7942, 0.8976, 0.794, 0.898, 0.7942, 0.898, 0.794, 0.8984, 0.794, 0.8984, 0.7942, 0.8984, 0.7942, 0.8984, 0.794, 0.8987, 0.794, 0.8987, 0.7942, 0.8984, 0.7948, 0.8984, 0.7949, 0.898, 0.7949, 0.898, 0.7948, 0.898, 0.7942, 0.8984, 0.7942, 0.8984, 0.7943, 0.898, 0.7943, 0.898, 0.7947, 0.8984, 0.7947, 0.8984, 0.7948, 0.898, 0.7948, 0.8984, 0.7942, 0.8987, 0.7942, 0.8987, 0.7943, 0.8984, 0.7943, 0.8976, 0.7942, 0.898, 0.7942, 0.898, 0.7943, 0.8976, 0.7943, 0.898, 0.7939, 0.8984, 0.7939, 0.8984, 0.794, 0.898, 0.794, 0.8984, 0.7939, 0.8987, 0.7939, 0.8987, 0.794, 0.8984, 0.794, 0.898, 0.7949, 0.8984, 0.7949, 0.8984, 0.795, 0.898, 0.795, 0.8976, 0.7939, 0.898, 0.7939, 0.898, 0.794, 0.8976, 0.794, 0.898, 0.7943, 0.8984, 0.7943, 0.8984, 0.7947, 0.898, 0.7947, 0.898, 0.795, 0.8984, 0.795, 0.8984, 0.7954, 0.898, 0.7954, 0.898, 0.794, 0.898, 0.7942, 0.8976, 0.7942, 0.8976, 0.794, 0.898, 0.7942, 0.898, 0.794, 0.8984, 0.794, 0.8984, 0.7942, 0.8984, 0.7942, 0.8984, 0.794, 0.8987, 0.794, 0.8987, 0.7942, 0.8984, 0.7948, 0.8984, 0.7949, 0.898, 0.7949, 0.898, 0.7948, 0.898, 0.7942, 0.8984, 0.7942, 0.8984, 0.7943, 0.898, 0.7943, 0.898, 0.7947, 0.8984, 0.7947, 0.8984, 0.7948, 0.898, 0.7948, 0.8984, 0.7942, 0.8987, 0.7942, 0.8987, 0.7943, 0.8984, 0.7943, 0.8976, 0.7942, 0.898, 0.7942, 0.898, 0.7943, 0.8976, 0.7943, 0.898, 0.7939, 0.8984, 0.7939, 0.8984, 0.794, 0.898, 0.794, 0.8984, 0.7939, 0.8987, 0.7939, 0.8987, 0.794, 0.8984, 0.794, 0.898, 0.7949, 0.8984, 0.7949, 0.8984, 0.795, 0.898, 0.795, 0.8976, 0.7939, 0.898, 0.7939, 0.898, 0.794, 0.8976, 0.794, 0.898, 0.7943, 0.8984, 0.7943, 0.8984, 0.7947, 0.898, 0.7947, 0.898, 0.795, 0.8984, 0.795, 0.8984, 0.7954, 0.898, 0.7954, 0.898, 0.794, 0.898, 0.7942, 0.8976, 0.7942, 0.8976, 0.794, 0.898, 0.7942, 0.898, 0.794, 0.8984, 0.794, 0.8984, 0.7942, 0.8984, 0.7942, 0.8984, 0.794, 0.8987, 0.794, 0.8987, 0.7942, 0.8984, 0.7948, 0.8984, 0.7949, 0.898, 0.7949, 0.898, 0.7948, 0.898, 0.7942, 0.8984, 0.7942, 0.8984, 0.7943, 0.898, 0.7943, 0.898, 0.7947, 0.8984, 0.7947, 0.8984, 0.7948, 0.898, 0.7948, 0.8984, 0.7942, 0.8987, 0.7942, 0.8987, 0.7943, 0.8984, 0.7943, 0.8976, 0.7942, 0.898, 0.7942, 0.898, 0.7943, 0.8976, 0.7943, 0.898, 0.7939, 0.8984, 0.7939, 0.8984, 0.794, 0.898, 0.794, 0.8984, 0.7939, 0.8987, 0.7939, 0.8987, 0.794, 0.8984, 0.794, 0.898, 0.7949, 0.8984, 0.7949, 0.8984, 0.795, 0.898, 0.795, 0.8976, 0.7939, 0.898, 0.7939, 0.898, 0.794, 0.8976, 0.794])
me_mesh_519.materials.append(mat_material_001)
me_mesh_519.update()
me_mesh_519.normals_split_custom_set([tuple(v) for v in zip(*[iter([0.3062, -0.03505, 0.9513, 0.9928, -0.08735, 0.08241, 0.9584, 0.05618, 0.28, 0.2883, 0.1943, 0.9376, 0.3059, -0.9515, 0.03306, 0.3062, -0.03505, 0.9513, -0.3062, -0.03504, 0.9513, -0.3111, -0.9498, 0.0327, 0.9928, -0.08735, 0.08241, 0.3059, -0.9515, 0.03306, 0.2617, -0.9645, 0.03536, 0.9844, -0.07697, 0.1584, 0.9844, -0.07697, 0.1584, 0.2617, -0.9645, 0.03536, 0.1471, -0.9781, 0.1473, 0.6278, -0.04294, 0.7772, -0.04798, -0.9659, 0.2546, -0.184, -0.02808, 0.9825, 0.184, -0.02809, 0.9825, 0.04798, -0.9658, 0.2547, -0.184, -0.02808, 0.9825, -0.04798, -0.9659, 0.2546, -0.1471, -0.9781, 0.1473, -0.6246, -0.04304, 0.7797, 0.04798, -0.9658, 0.2547, 0.184, -0.02809, 0.9825, 0.6278, -0.04294, 0.7772, 0.1471, -0.9781, 0.1473, -0.306, -0.9515, 0.03304, -0.9928, -0.08726, 0.08225, -0.9842, -0.07755, 0.1589, -0.2618, -0.9645, 0.03537, -0.3062, -0.0351, 0.9513, -0.306, -0.9515, 0.03304, 0.3111, -0.9498, 0.03275, 0.3062, -0.03504, 0.9513, -0.9928, -0.08726, 0.08225, -0.3062, -0.0351, 0.9513, -0.2884, 0.1943, 0.9376, -0.9584, 0.05618, 0.2799, -0.2618, -0.9645, 0.03537, -0.9842, -0.07755, 0.1589, -0.6246, -0.04304, 0.7797, -0.1471, -0.9781, 0.1473, -0.06909, -0.9324, -0.3548, -0.1918, -0.02274, -0.9812, 0.1918, -0.02272, -0.9812, 0.06903, -0.9324, -0.3547, -0.1918, -0.02274, -0.9812, -0.06909, -0.9324, -0.3548, -0.2746, -0.9214, -0.2749, -0.598, -0.02965, -0.8009, 0.06903, -0.9324, -0.3547, 0.1918, -0.02272, -0.9812, 0.5981, -0.02967, -0.8009, 0.2747, -0.9215, -0.2747, -0.3111, -0.9498, 0.0327, -0.9929, -0.08771, 0.08055, -0.9825, -0.06221, -0.1755, -0.3536, -0.934, -0.05191, -0.9929, -0.08771, 0.08055, -0.3062, -0.03504, 0.9513, -0.2869, 0.1945, 0.938, -0.9584, 0.05639, 0.2798, -0.3536, -0.934, -0.05191, -0.9825, -0.06221, -0.1755, -0.598, -0.02965, -0.8009, -0.2746, -0.9214, -0.2749, 0.3062, -0.03504, 0.9513, 0.9929, -0.0876, 0.0805, 0.9584, 0.05641, 0.2797, 0.2871, 0.1945, 0.938, 0.9929, -0.0876, 0.0805, 0.3111, -0.9498, 0.03275, 0.3536, -0.934, -0.05188, 0.9825, -0.06217, -0.1754, 0.9825, -0.06217, -0.1754, 0.3536, -0.934, -0.05188, 0.2747, -0.9215, -0.2747, 0.5981, -0.02967, -0.8009, -0.04797, 0.9658, 0.2547, -0.184, 0.02809, 0.9825, -0.6264, 0.03521, 0.7787, -0.1362, 0.9787, 0.1534, -0.184, 0.02809, 0.9825, -0.04797, 0.9658, 0.2547, 0.048, 0.9658, 0.2547, 0.184, 0.0281, 0.9825, 0.184, 0.0281, 0.9825, 0.048, 0.9658, 0.2547, 0.1331, 0.9794, 0.1517, 0.6274, 0.03512, 0.7779, 0.1918, 0.02272, -0.9812, 0.06903, 0.9324, -0.3547, 0.2604, 0.9218, -0.2873, 0.5693, 0.02743, -0.8217, 0.06903, 0.9324, -0.3547, 0.1918, 0.02272, -0.9812, -0.1919, 0.02271, -0.9812, -0.06903, 0.9324, -0.3547, -0.06903, 0.9324, -0.3547, -0.1919, 0.02271, -0.9812, -0.5683, 0.0275, -0.8224, -0.2674, 0.9193, -0.2889, -0.1362, 0.9787, 0.1534, -0.6264, 0.03521, 0.7787, -0.919, 0.03715, 0.3924, -0.173, 0.9121, 0.3717, 0.5693, 0.02743, -0.8217, 0.2604, 0.9218, -0.2873, 0.3665, 0.9111, 0.1885, 0.9304, 0.0702, -0.3597, -0.173, 0.9121, 0.3717, -0.919, 0.03715, 0.3924, -0.9145, 0.006629, 0.4045, -0.04765, 0.2551, 0.9658, 0.9304, 0.0702, -0.3597, 0.3665, 0.9111, 0.1885, 0.4677, 0.2681, 0.8423, 0.9599, 0.02848, -0.279, 0.6274, 0.03512, 0.7779, 0.1331, 0.9794, 0.1517, 0.1657, 0.9142, 0.3698, 0.919, 0.03757, 0.3925, -0.2674, 0.9193, -0.2889, -0.5683, 0.0275, -0.8224, -0.9304, 0.07, -0.3598, -0.3759, 0.9081, 0.1846, 0.928, 0.008906, 0.3724, 0.09748, 0.2978, 0.9496, 0.2608, 0.8526, 0.4528, 0.9721, 0.0292, 0.2326, 0.09748, 0.2978, 0.9496, 0.928, 0.008906, 0.3724, 0.9145, 0.006507, 0.4045, 0.04145, 0.2549, 0.9661, 0.04145, 0.2549, 0.9661, 0.9145, 0.006507, 0.4045, 0.919, 0.03757, 0.3925, 0.1657, 0.9142, 0.3698, 0.3336, 0.9369, 0.105, 0.9991, 0.04271, 0.004614, 0.9721, 0.0292, 0.2326, 0.2608, 0.8526, 0.4528, 0.9991, 0.04271, 0.004614, 0.3336, 0.9369, 0.105, 0.2925, 0.8856, 0.3608, 0.9913, 0.1218, 0.04951, 0.9913, 0.1218, 0.04951, 0.2925, 0.8856, 0.3608, 0.2883, 0.1943, 0.9376, 0.9584, 0.05618, 0.28, -0.5157, 0.2846, 0.8081, -0.9531, 0.01637, -0.3022, -0.9733, 0.02422, -0.2283, -0.4449, 0.7904, 0.4212, -0.9531, 0.01637, -0.3022, -0.5157, 0.2846, 0.8081, -0.4749, 0.2689, 0.838, -0.9598, 0.02902, -0.279, -0.9598, 0.02902, -0.279, -0.4749, 0.2689, 0.838, -0.3759, 0.9081, 0.1846, -0.9304, 0.07, -0.3598, -0.355, 0.9271, 0.1199, -0.9991, 0.04173, 0.005681, -0.9923, 0.1158, 0.04481, -0.2871, 0.8891, 0.3565, -0.9991, 0.04173, 0.005681, -0.355, 0.9271, 0.1199, -0.4449, 0.7904, 0.4212, -0.9733, 0.02422, -0.2283, -0.2871, 0.8891, 0.3565, -0.9923, 0.1158, 0.04481, -0.9584, 0.05639, 0.2798, -0.2869, 0.1945, 0.938, -0.1023, 0.2954, 0.9499, -0.9274, 0.008639, 0.3741, -0.9714, 0.02757, 0.2358, -0.2718, 0.8552, 0.4413, -0.9274, 0.008639, 0.3741, -0.1023, 0.2954, 0.9499, -0.04765, 0.2551, 0.9658, -0.9145, 0.006629, 0.4045, 0.9532, 0.01641, -0.3018, 0.5148, 0.2844, 0.8088, 0.4472, 0.7893, 0.4207, 0.9733, 0.02406, -0.2285, 0.5148, 0.2844, 0.8088, 0.9532, 0.01641, -0.3018, 0.9599, 0.02848, -0.279, 0.4677, 0.2681, 0.8423, -0.2718, 0.8552, 0.4413, -0.9714, 0.02757, 0.2358, -0.9991, 0.04259, 0.004717, -0.326, 0.9393, 0.1067, 0.9733, 0.02406, -0.2285, 0.4472, 0.7893, 0.4207, 0.3529, 0.928, 0.1198, 0.9991, 0.0421, 0.005643, -0.326, 0.9393, 0.1067, -0.9991, 0.04259, 0.004717, -0.9913, 0.1216, 0.04968, -0.2908, 0.886, 0.3613, 0.9991, 0.0421, 0.005643, 0.3529, 0.928, 0.1198, 0.2853, 0.8895, 0.357, 0.9923, 0.1156, 0.04495, -0.2908, 0.886, 0.3613, -0.9913, 0.1216, 0.04968, -0.9584, 0.05618, 0.2799, -0.2884, 0.1943, 0.9376, 0.2871, 0.1945, 0.938, 0.9584, 0.05641, 0.2797, 0.9923, 0.1156, 0.04495, 0.2853, 0.8895, 0.357, 0.9825, -0.06217, -0.1754, 0.9991, 0.0421, 0.005643, 0.9929, -0.0876, 0.0805, 0.9991, 0.0421, 0.005643, 0.9923, 0.1156, 0.04495, 0.9929, -0.0876, 0.0805, 0.9923, 0.1156, 0.04495, 0.9584, 0.05641, 0.2797, 0.9929, -0.0876, 0.0805, -0.9842, -0.07755, 0.1589, -0.9928, -0.08726, 0.08225, -0.9991, 0.04259, 0.004717, -0.9991, 0.04259, 0.004717, -0.9928, -0.08726, 0.08225, -0.9913, 0.1216, 0.04968, -0.9928, -0.08726, 0.08225, -0.9584, 0.05618, 0.2799, -0.9913, 0.1216, 0.04968, 0.048, 0.9658, 0.2547, -0.04797, 0.9658, 0.2547, 0.06903, 0.9324, -0.3547, -0.06903, 0.9324, -0.3547, -0.04798, -0.9659, 0.2546, 0.04798, -0.9658, 0.2547, -0.06909, -0.9324, -0.3548, 0.06903, -0.9324, -0.3547, -0.2871, 0.8891, 0.3565, 0.2925, 0.8856, 0.3608, 0.3336, 0.9369, 0.105, -0.355, 0.9271, 0.1199, 0.2617, -0.9645, 0.03536, 0.3059, -0.9515, 0.03306, -0.3111, -0.9498, 0.0327, -0.3536, -0.934, -0.05191, 0.3062, -0.03505, 0.9513, 0.2883, 0.1943, 0.9376, -0.2869, 0.1945, 0.938, -0.3062, -0.03504, 0.9513, 0.3529, 0.928, 0.1198, -0.326, 0.9393, 0.1067, -0.2908, 0.886, 0.3613, 0.2853, 0.8895, 0.357, 0.2871, 0.1945, 0.938, -0.2884, 0.1943, 0.9376, -0.3062, -0.0351, 0.9513, 0.3062, -0.03504, 0.9513, -0.306, -0.9515, 0.03304, -0.2618, -0.9645, 0.03537, 0.3536, -0.934, -0.05188, 0.3111, -0.9498, 0.03275, -0.04797, 0.9658, 0.2547, -0.1362, 0.9787, 0.1534, 0.2604, 0.9218, -0.2873, 0.06903, 0.9324, -0.3547, -0.1471, -0.9781, 0.1473, -0.04798, -0.9659, 0.2546, 0.06903, -0.9324, -0.3547, 0.2747, -0.9215, -0.2747, -0.1362, 0.9787, 0.1534, -0.173, 0.9121, 0.3717, 0.3665, 0.9111, 0.1885, 0.2604, 0.9218, -0.2873, -0.2618, -0.9645, 0.03537, -0.1471, -0.9781, 0.1473, 0.2747, -0.9215, -0.2747, 0.3536, -0.934, -0.05188, -0.3759, 0.9081, 0.1846, 0.1657, 0.9142, 0.3698, 0.1331, 0.9794, 0.1517, -0.2674, 0.9193, -0.2889, 0.1471, -0.9781, 0.1473, 0.2617, -0.9645, 0.03536, -0.3536, -0.934, -0.05191, -0.2746, -0.9214, -0.2749, 0.1331, 0.9794, 0.1517, 0.048, 0.9658, 0.2547, -0.06903, 0.9324, -0.3547, -0.2674, 0.9193, -0.2889, 0.04798, -0.9658, 0.2547, 0.1471, -0.9781, 0.1473, -0.2746, -0.9214, -0.2749, -0.06909, -0.9324, -0.3548, 0.184, -0.02809, 0.9825, -0.184, -0.02808, 0.9825, -0.184, 0.02809, 0.9825, 0.184, 0.0281, 0.9825, 0.1918, -0.02272, -0.9812, -0.1918, -0.02274, -0.9812, -0.1919, 0.02271, -0.9812, 0.1918, 0.02272, -0.9812, -0.184, -0.02808, 0.9825, -0.6246, -0.04304, 0.7797, -0.6264, 0.03521, 0.7787, -0.184, 0.02809, 0.9825, 0.5981, -0.02967, -0.8009, 0.1918, -0.02272, -0.9812, 0.1918, 0.02272, -0.9812, 0.5693, 0.02743, -0.8217, -0.6246, -0.04304, 0.7797, -0.9274, 0.008639, 0.3741, -0.9145, 0.006629, 0.4045, -0.919, 0.03715, 0.3924, -0.6264, 0.03521, 0.7787, -0.1023, 0.2954, 0.9499, 0.5148, 0.2844, 0.8088, 0.4677, 0.2681, 0.8423, -0.04765, 0.2551, 0.9658, -0.5683, 0.0275, -0.8224, -0.598, -0.02965, -0.8009, -0.9304, 0.07, -0.3598, -0.9304, 0.07, -0.3598, -0.598, -0.02965, -0.8009, -0.9598, 0.02902, -0.279, -0.598, -0.02965, -0.8009, -0.9531, 0.01637, -0.3022, -0.9598, 0.02902, -0.279, -0.5157, 0.2846, 0.8081, 0.09748, 0.2978, 0.9496, 0.04145, 0.2549, 0.9661, -0.4749, 0.2689, 0.838, 0.6278, -0.04294, 0.7772, 0.184, -0.02809, 0.9825, 0.184, 0.0281, 0.9825, 0.6274, 0.03512, 0.7779, -0.1918, -0.02274, -0.9812, -0.598, -0.02965, -0.8009, -0.5683, 0.0275, -0.8224, -0.1919, 0.02271, -0.9812, 0.928, 0.008906, 0.3724, 0.6278, -0.04294, 0.7772, 0.6274, 0.03512, 0.7779, 0.919, 0.03757, 0.3925, 0.9145, 0.006507, 0.4045, 0.5693, 0.02743, -0.8217, 0.9304, 0.0702, -0.3597, 0.5981, -0.02967, -0.8009, 0.9304, 0.0702, -0.3597, 0.9599, 0.02848, -0.279, 0.5981, -0.02967, -0.8009, 0.9532, 0.01641, -0.3018, 0.5981, -0.02967, -0.8009, 0.9599, 0.02848, -0.279, 0.3336, 0.9369, 0.105, 0.2608, 0.8526, 0.4528, -0.4449, 0.7904, 0.4212, -0.355, 0.9271, 0.1199, 0.2608, 0.8526, 0.4528, 0.09748, 0.2978, 0.9496, -0.5157, 0.2846, 0.8081, -0.4449, 0.7904, 0.4212, -0.1023, 0.2954, 0.9499, -0.2718, 0.8552, 0.4413, 0.4472, 0.7893, 0.4207, 0.5148, 0.2844, 0.8088, -0.2718, 0.8552, 0.4413, -0.326, 0.9393, 0.1067, 0.3529, 0.928, 0.1198, 0.4472, 0.7893, 0.4207, 0.928, 0.008906, 0.3724, 0.9721, 0.0292, 0.2326, 0.9844, -0.07697, 0.1584, 0.6278, -0.04294, 0.7772, 0.9844, -0.07697, 0.1584, 0.9721, 0.0292, 0.2326, 0.9991, 0.04271, 0.004614, -0.9991, 0.04173, 0.005681, -0.9733, 0.02422, -0.2283, -0.9825, -0.06221, -0.1755, -0.598, -0.02965, -0.8009, -0.9825, -0.06221, -0.1755, -0.9733, 0.02422, -0.2283, -0.9531, 0.01637, -0.3022, -0.9991, 0.04259, 0.004717, -0.9714, 0.02757, 0.2358, -0.9842, -0.07755, 0.1589, -0.6246, -0.04304, 0.7797, -0.9842, -0.07755, 0.1589, -0.9714, 0.02757, 0.2358, -0.9274, 0.008639, 0.3741, 0.9532, 0.01641, -0.3018, 0.9733, 0.02406, -0.2285, 0.9825, -0.06217, -0.1754, 0.5981, -0.02967, -0.8009, 0.9825, -0.06217, -0.1754, 0.9733, 0.02406, -0.2285, 0.9991, 0.0421, 0.005643, 0.9844, -0.07697, 0.1584, 0.9991, 0.04271, 0.004614, 0.9928, -0.08735, 0.08241, 0.9991, 0.04271, 0.004614, 0.9913, 0.1218, 0.04951, 0.9928, -0.08735, 0.08241, 0.9913, 0.1218, 0.04951, 0.9584, 0.05618, 0.28, 0.9928, -0.08735, 0.08241, -0.9825, -0.06221, -0.1755, -0.9929, -0.08771, 0.08055, -0.9991, 0.04173, 0.005681, -0.9991, 0.04173, 0.005681, -0.9929, -0.08771, 0.08055, -0.9923, 0.1158, 0.04481, -0.9584, 0.05639, 0.2798, -0.9923, 0.1158, 0.04481, -0.9929, -0.08771, 0.08055, 0.2883, 0.1943, 0.9376, 0.2925, 0.8856, 0.3608, -0.2871, 0.8891, 0.3565, -0.2869, 0.1945, 0.938, -0.2908, 0.886, 0.3613, -0.2884, 0.1943, 0.9376, 0.2871, 0.1945, 0.938, 0.2853, 0.8895, 0.357, -0.173, 0.9121, 0.3717, -0.04765, 0.2551, 0.9658, 0.4677, 0.2681, 0.8423, 0.3665, 0.9111, 0.1885, 0.04145, 0.2549, 0.9661, 0.1657, 0.9142, 0.3698, -0.3759, 0.9081, 0.1846, -0.4749, 0.2689, 0.838, 0.3062, -0.03505, 0.9513, 0.3059, -0.9515, 0.03306, 0.9928, -0.08735, 0.08241, -0.306, -0.9515, 0.03304, -0.3062, -0.0351, 0.9513, -0.9928, -0.08726, 0.08225, -0.3111, -0.9498, 0.0327, -0.3062, -0.03504, 0.9513, -0.9929, -0.08771, 0.08055, 0.3062, -0.03504, 0.9513, 0.3111, -0.9498, 0.03275, 0.9929, -0.0876, 0.0805, 0.3618, 0.1848, 0.9138, 0.1598, 0.9659, 0.2035, 0.01113, 0.9919, 0.1265, 0.08575, 0.1842, 0.9791, 0.9693, 0.1691, 0.1784, 0.3618, 0.1848, 0.9138, 0.3619, -0.1846, 0.9138, 0.9693, -0.1693, 0.1786, 0.1598, 0.9659, 0.2035, 0.9693, 0.1691, 0.1784, 0.9496, 0.1628, -0.2677, 0.1458, 0.9878, -0.05532, 0.1596, -0.966, 0.2033, 0.3619, -0.1846, 0.9138, 0.08574, -0.1842, 0.9791, 0.01115, -0.9919, 0.1265, 0.9693, -0.1693, 0.1786, 0.1596, -0.966, 0.2033, 0.1454, -0.9878, -0.05544, 0.9496, -0.1627, -0.2677, -0.622, -0.1629, 0.7659, -0.196, -0.949, 0.2471, -0.01182, -0.9916, 0.1285, -0.09276, -0.1819, 0.9789, -0.196, -0.949, 0.2471, -0.622, -0.1629, 0.7659, -0.9622, -0.1552, -0.2238, -0.1606, -0.9855, -0.0544, -0.1606, -0.9855, -0.0544, -0.5972, -0.1335, -0.7909, -0.01189, -0.9999, -0.001455, -0.5972, -0.1335, -0.7909, -0.9622, -0.1552, -0.2238, -0.9622, 0.1553, -0.2237, -0.5972, 0.1335, -0.7909, 0.5972, -0.1335, -0.7909, 0.1454, -0.9878, -0.05544, 0.01191, -0.9999, -0.00144, 0.9496, -0.1627, -0.2677, 0.5972, -0.1335, -0.7909, 0.5972, 0.1335, -0.7909, 0.9496, 0.1628, -0.2677, 0.1458, 0.9878, -0.05532, 0.5972, 0.1335, -0.7909, 0.01189, 0.9999, -0.001455, -0.196, 0.949, 0.2471, -0.622, 0.1629, 0.7659, -0.09274, 0.1819, 0.9789, -0.01186, 0.9916, 0.1285, -0.622, 0.1629, 0.7659, -0.196, 0.949, 0.2471, -0.1606, 0.9855, -0.0544, -0.9622, 0.1553, -0.2237, -0.5972, 0.1335, -0.7909, -0.1606, 0.9855, -0.0544, -0.01191, 0.9999, -0.00144, 0.9653, 0.2505, -0.07361, 0.5972, 0.1335, -0.7909, 0.5972, -0.1335, -0.7909, 0.9653, -0.2505, -0.07365, 0.01189, 0.9999, -0.001455, 0.9653, 0.2505, -0.07361, 0.9757, 0.1749, -0.1319, 0.02484, 0.9997, -0.003321, 0.02484, 0.9997, -0.003321, 0.9757, 0.1749, -0.1319, 0.6965, 0.1719, -0.6967, 0.01382, 0.9998, -0.01387, -0.9653, -0.2505, -0.07361, -0.5972, -0.1335, -0.7909, -0.5972, 0.1335, -0.7909, -0.9653, 0.2505, -0.07365, -0.01189, -0.9999, -0.001455, -0.9653, -0.2505, -0.07361, -0.9757, -0.1749, -0.1319, -0.02483, -0.9997, -0.00332, -0.02483, -0.9997, -0.00332, -0.9757, -0.1749, -0.1319, -0.6966, -0.1719, -0.6966, -0.01382, -0.9998, -0.01387, -0.09276, -0.1819, 0.9789, -0.01182, -0.9916, 0.1285, 0.01115, -0.9919, 0.1265, 0.08574, -0.1842, 0.9791, -0.01186, 0.9916, 0.1285, -0.09274, 0.1819, 0.9789, 0.08575, 0.1842, 0.9791, 0.01113, 0.9919, 0.1265, -0.9653, 0.2505, -0.07365, -0.01191, 0.9999, -0.00144, -0.02483, 0.9997, -0.003331, -0.9757, 0.1749, -0.1319, 0.9653, -0.2505, -0.07365, 0.01191, -0.9999, -0.00144, 0.02485, -0.9997, -0.003255, 0.9757, -0.1749, -0.1319, 0.1807, 0.1783, -0.9672, 0.003221, 0.9998, -0.01733, 0.01382, 0.9998, -0.01387, 0.6965, 0.1719, -0.6967, 0.003221, 0.9998, -0.01733, 0.1807, 0.1783, -0.9672, -0.1807, 0.1783, -0.9672, -0.00321, 0.9998, -0.01733, -0.00321, 0.9998, -0.01733, -0.1807, 0.1783, -0.9672, -0.6966, 0.1719, -0.6966, -0.01387, 0.9998, -0.01382, 0.9757, -0.1749, -0.1319, 0.02485, -0.9997, -0.003255, 0.01381, -0.9998, -0.01387, 0.6966, -0.1719, -0.6966, 0.003281, -0.9998, -0.01732, 0.1807, -0.1783, -0.9672, 0.6966, -0.1719, -0.6966, 0.01381, -0.9998, -0.01387, 0.1807, -0.1783, -0.9672, 0.003281, -0.9998, -0.01732, -0.003131, -0.9998, -0.01735, -0.1807, -0.1783, -0.9672, -0.1807, -0.1783, -0.9672, -0.003131, -0.9998, -0.01735, -0.01382, -0.9998, -0.01387, -0.6966, -0.1719, -0.6966, -0.9757, 0.1749, -0.1319, -0.02483, 0.9997, -0.003331, -0.01387, 0.9998, -0.01382, -0.6966, 0.1719, -0.6966, -0.9622, 0.1553, -0.2237, -0.9622, -0.1552, -0.2238, -0.622, -0.1629, 0.7659, -0.622, 0.1629, 0.7659, 0.9496, -0.1627, -0.2677, 0.9496, 0.1628, -0.2677, 0.9693, 0.1691, 0.1784, 0.9693, -0.1693, 0.1786, -0.1807, -0.1783, -0.9672, -0.1807, 0.1783, -0.9672, 0.1807, 0.1783, -0.9672, 0.1807, -0.1783, -0.9672, -0.09276, -0.1819, 0.9789, 0.08574, -0.1842, 0.9791, 0.08575, 0.1842, 0.9791, -0.09274, 0.1819, 0.9789, -0.01186, 0.9916, 0.1285, 0.01113, 0.9919, 0.1265, 0.01189, 0.9999, -0.001455, -0.01191, 0.9999, -0.00144, -0.01186, 0.9916, 0.1285, -0.01191, 0.9999, -0.00144, -0.1606, 0.9855, -0.0544, -0.196, 0.949, 0.2471, -0.1606, -0.9855, -0.0544, -0.01189, -0.9999, -0.001455, -0.01182, -0.9916, 0.1285, -0.196, -0.949, 0.2471, -0.622, -0.1629, 0.7659, -0.09276, -0.1819, 0.9789, -0.09274, 0.1819, 0.9789, -0.622, 0.1629, 0.7659, 0.01115, -0.9919, 0.1265, 0.01191, -0.9999, -0.00144, 0.1454, -0.9878, -0.05544, 0.1596, -0.966, 0.2033, 0.08575, 0.1842, 0.9791, 0.08574, -0.1842, 0.9791, 0.3619, -0.1846, 0.9138, 0.3618, 0.1848, 0.9138, 0.1458, 0.9878, -0.05532, 0.01189, 0.9999, -0.001455, 0.01113, 0.9919, 0.1265, 0.1598, 0.9659, 0.2035, 0.1807, 0.1783, -0.9672, 0.6965, 0.1719, -0.6967, 0.6966, -0.1719, -0.6966, 0.1807, -0.1783, -0.9672, 0.6965, 0.1719, -0.6967, 0.9757, 0.1749, -0.1319, 0.9757, -0.1749, -0.1319, 0.6966, -0.1719, -0.6966, -0.9757, 0.1749, -0.1319, -0.6966, 0.1719, -0.6966, -0.6966, -0.1719, -0.6966, -0.9757, -0.1749, -0.1319, -0.6966, 0.1719, -0.6966, -0.1807, 0.1783, -0.9672, -0.1807, -0.1783, -0.9672, -0.6966, -0.1719, -0.6966, -0.01387, 0.9998, -0.01382, -0.02483, 0.9997, -0.003331, -0.01191, 0.9999, -0.00144, 0.01189, 0.9999, -0.001455, 0.02484, 0.9997, -0.003321, 0.01382, 0.9998, -0.01387, 0.003221, 0.9998, -0.01733, -0.00321, 0.9998, -0.01733, 0.003281, -0.9998, -0.01732, 0.01381, -0.9998, -0.01387, 0.02485, -0.9997, -0.003255, 0.01191, -0.9999, -0.00144, -0.01189, -0.9999, -0.001455, -0.02483, -0.9997, -0.00332, -0.01382, -0.9998, -0.01387, -0.003131, -0.9998, -0.01735, -0.01189, -0.9999, -0.001455, 0.01191, -0.9999, -0.00144, 0.01115, -0.9919, 0.1265, -0.01182, -0.9916, 0.1285, 0.9757, 0.1749, -0.1319, 0.9653, 0.2505, -0.07361, 0.9653, -0.2505, -0.07365, 0.9757, -0.1749, -0.1319, -0.9757, -0.1749, -0.1319, -0.9653, -0.2505, -0.07361, -0.9653, 0.2505, -0.07365, -0.9757, 0.1749, -0.1319, 0.3618, 0.1848, 0.9138, 0.9693, 0.1691, 0.1784, 0.1598, 0.9659, 0.2035, 0.1596, -0.966, 0.2033, 0.9693, -0.1693, 0.1786, 0.3619, -0.1846, 0.9138, -0.1606, -0.9855, -0.0544, -0.9622, -0.1552, -0.2238, -0.5972, -0.1335, -0.7909, 0.5972, -0.1335, -0.7909, 0.9496, -0.1627, -0.2677, 0.1454, -0.9878, -0.05544, 0.1458, 0.9878, -0.05532, 0.9496, 0.1628, -0.2677, 0.5972, 0.1335, -0.7909, -0.5972, 0.1335, -0.7909, -0.9622, 0.1553, -0.2237, -0.1606, 0.9855, -0.0544, 0.5972, 0.1335, -0.7909, 0.9653, 0.2505, -0.07361, 0.01189, 0.9999, -0.001455, -0.5972, -0.1335, -0.7909, -0.9653, -0.2505, -0.07361, -0.01189, -0.9999, -0.001455, -0.9653, 0.2505, -0.07365, -0.5972, 0.1335, -0.7909, -0.01191, 0.9999, -0.00144, 0.9653, -0.2505, -0.07365, 0.5972, -0.1335, -0.7909, 0.01191, -0.9999, -0.00144, 0.0, 0.9659, 0.2588, 0.0, 0.9659, 0.2588, 0.0, 0.9659, 0.2588, 0.0, 0.9659, 0.2588, 8.388e-07, -0.9659, -0.2588, 8.388e-07, -0.9659, -0.2588, 8.388e-07, -0.9659, -0.2588, 8.388e-07, -0.9659, -0.2588, -2.148e-07, 0.245, -0.9695, -1.224e-07, 0.2727, -0.9621, 1.32e-09, 0.2727, -0.9621, -9.124e-08, 0.245, -0.9695, -0.9999, 0.01381, 0.0037, -0.9999, -0.01381, -0.003674, -0.9999, -0.01381, -0.0037, -0.9999, 0.01385, 0.003737, 0.0, -0.245, 0.9695, -1.368e-08, -0.2727, 0.9621, 1.116e-07, -0.2727, 0.9621, 1.257e-07, -0.245, 0.9695, 0.9999, 0.01381, 0.0037, 0.9999, -0.01381, -0.003689, 0.9999, -0.01381, -0.0037, 0.9999, 0.01381, 0.003697, -0.9999, 0.01381, 0.0037, -0.9999, 0.01385, 0.003737, -0.9988, 0.04657, 0.01248, -0.9988, 0.04657, 0.01248, 0.9988, 0.04657, 0.01248, 0.9988, 0.04657, 0.01248, 0.9999, 0.01381, 0.0037, 0.9999, 0.01381, 0.003697, 0.0, -0.245, 0.9695, 1.257e-07, -0.245, 0.9695, 0.0, -0.2119, 0.9773, 0.0, -0.2119, 0.9773, 1.32e-09, 0.2727, -0.9621, -1.224e-07, 0.2727, -0.9621, 0.0, 0.3051, -0.9523, 0.0, 0.3051, -0.9523, -0.9988, -0.04657, -0.01248, -0.9988, -0.04657, -0.01248, -0.9999, -0.01381, -0.0037, -0.9999, -0.01381, -0.003674, 2.294e-07, -0.3051, 0.9523, 2.294e-07, -0.3051, 0.9523, 1.116e-07, -0.2727, 0.9621, -1.368e-08, -0.2727, 0.9621, 0.9999, -0.01381, -0.0037, 0.9999, -0.01381, -0.003689, 0.9988, -0.04657, -0.01248, 0.9988, -0.04657, -0.01248, -4.335e-07, 0.2119, -0.9773, -4.335e-07, 0.2119, -0.9773, -2.148e-07, 0.245, -0.9695, -9.124e-08, 0.245, -0.9695, 0.0, 0.9659, 0.2588, 0.0, 0.9659, 0.2588, 0.0, 0.9659, 0.2588, 0.0, 0.9659, 0.2588, 8.388e-07, -0.9659, -0.2588, 8.388e-07, -0.9659, -0.2588, 8.388e-07, -0.9659, -0.2588, 8.388e-07, -0.9659, -0.2588, -2.148e-07, 0.245, -0.9695, -1.226e-07, 0.2727, -0.9621, 1.32e-09, 0.2727, -0.9621, -9.022e-08, 0.245, -0.9695, -0.9999, 0.01381, 0.0037, -0.9999, -0.0138, -0.003734, -0.9999, -0.01385, -0.003712, -0.9999, 0.01385, 0.003719, 1.327e-09, -0.245, 0.9695, -1.292e-08, -0.2726, 0.9621, 1.13e-07, -0.2726, 0.9621, 1.059e-07, -0.245, 0.9695, 0.9999, 0.01381, 0.003699, 0.9999, -0.0138, -0.00371, 0.9999, -0.01381, -0.0037, 0.9999, 0.01381, 0.00369, -0.9999, 0.01381, 0.0037, -0.9999, 0.01385, 0.003719, -0.9988, 0.04657, 0.01248, -0.9988, 0.04657, 0.01248, 0.9988, 0.04657, 0.01248, 0.9988, 0.04657, 0.01248, 0.9999, 0.01381, 0.003699, 0.9999, 0.01381, 0.00369, 1.327e-09, -0.245, 0.9695, 1.059e-07, -0.245, 0.9695, 0.0, -0.2119, 0.9773, 0.0, -0.2119, 0.9773, 1.32e-09, 0.2727, -0.9621, -1.226e-07, 0.2727, -0.9621, 0.0, 0.3051, -0.9523, 0.0, 0.3051, -0.9523, -0.9988, -0.04657, -0.01248, -0.9988, -0.04657, -0.01248, -0.9999, -0.01385, -0.003712, -0.9999, -0.0138, -0.003734, 2.294e-07, -0.3051, 0.9523, 2.294e-07, -0.3051, 0.9523, 1.13e-07, -0.2726, 0.9621, -1.292e-08, -0.2726, 0.9621, 0.9999, -0.01381, -0.0037, 0.9999, -0.0138, -0.00371, 0.9988, -0.04657, -0.01248, 0.9988, -0.04657, -0.01248, -4.335e-07, 0.2119, -0.9773, -4.335e-07, 0.2119, -0.9773, -2.148e-07, 0.245, -0.9695, -9.022e-08, 0.245, -0.9695, 0.0, 1.0, -1.118e-06, 0.0, 1.0, -1.118e-06, 0.0, 1.0, -1.118e-06, 0.0, 1.0, -1.118e-06, 1.033e-06, -1.0, 1.66e-07, 1.033e-06, -1.0, 1.66e-07, 1.033e-06, -1.0, 1.66e-07, 1.033e-06, -1.0, 1.66e-07, 2.689e-09, -0.0143, -0.9999, -1.218e-07, 0.0143, -0.9999, 1.327e-09, 0.0143, -0.9999, 1.243e-07, -0.0143, -0.9999, -0.9999, 0.01429, -3.043e-08, -0.9999, -0.0143, -1.24e-07, -0.9999, -0.0143, 2.643e-09, -0.9999, 0.01429, 1.116e-07, 1.327e-09, 0.0143, 0.9999, -2.263e-07, -0.0143, 0.9999, -1.005e-07, -0.0143, 0.9999, 1.366e-07, 0.0143, 0.9999, 0.9999, 0.0143, -1.455e-08, 0.9999, -0.01429, 1.448e-07, 0.9999, -0.01429, 2.643e-09, 0.9999, 0.0143, -1.41e-07, -0.9999, 0.01429, -3.043e-08, -0.9999, 0.01429, 1.116e-07, -0.9988, 0.04821, -6.449e-08, -0.9988, 0.04821, -6.449e-08, 0.9988, 0.04821, -3.225e-08, 0.9988, 0.04821, -3.225e-08, 0.9999, 0.0143, -1.455e-08, 0.9999, 0.0143, -1.41e-07, 1.327e-09, 0.0143, 0.9999, 1.366e-07, 0.0143, 0.9999, 0.0, 0.04822, 0.9988, 0.0, 0.04822, 0.9988, 1.327e-09, 0.0143, -0.9999, -1.218e-07, 0.0143, -0.9999, 0.0, 0.04822, -0.9988, 0.0, 0.04822, -0.9988, -0.9988, -0.04821, 8.062e-09, -0.9988, -0.04821, 8.062e-09, -0.9999, -0.0143, 2.643e-09, -0.9999, -0.0143, -1.24e-07, -2.013e-07, -0.04822, 0.9988, -2.013e-07, -0.04822, 0.9988, -1.005e-07, -0.0143, 0.9999, -2.263e-07, -0.0143, 0.9999, 0.9999, -0.01429, 2.643e-09, 0.9999, -0.01429, 1.448e-07, 0.9988, -0.04821, 8.062e-09, 0.9988, -0.04821, 8.062e-09, 8.155e-09, -0.04822, -0.9988, 8.155e-09, -0.04822, -0.9988, 2.689e-09, -0.0143, -0.9999, 1.243e-07, -0.0143, -0.9999, -1.033e-06, 1.0, 0.0, -1.033e-06, 1.0, 0.0, -1.033e-06, 1.0, 0.0, -1.033e-06, 1.0, 0.0, 1.033e-06, -1.0, 1.573e-07, 1.033e-06, -1.0, 1.573e-07, 1.033e-06, -1.0, 1.573e-07, 1.033e-06, -1.0, 1.573e-07, 2.689e-09, -0.0143, -0.9999, -1.402e-07, 0.0143, -0.9999, -1.548e-08, 0.0143, -0.9999, 1.27e-07, -0.0143, -0.9999, -0.9999, 0.01429, -1.455e-08, -0.9999, -0.0143, -1.27e-07, -0.9999, -0.0143, -1.327e-09, -0.9999, 0.01429, 1.277e-07, 1.354e-07, 0.0143, 0.9999, -2.249e-07, -0.0143, 0.9999, -1.005e-07, -0.0143, 0.9999, 2.639e-07, 0.0143, 0.9999, 0.9999, 0.0143, -3.043e-08, 0.9999, -0.01429, 1.409e-07, 0.9999, -0.01429, -1.327e-09, 0.9999, 0.0143, -1.543e-07, -0.9999, 0.01429, -1.455e-08, -0.9999, 0.01429, 1.277e-07, -0.9988, 0.04821, -3.225e-08, -0.9988, 0.04821, -3.225e-08, 0.9988, 0.04821, -6.449e-08, 0.9988, 0.04821, -6.449e-08, 0.9999, 0.0143, -3.043e-08, 0.9999, 0.0143, -1.543e-07, 1.354e-07, 0.0143, 0.9999, 2.639e-07, 0.0143, 0.9999, 2.723e-07, 0.04822, 0.9988, 2.723e-07, 0.04822, 0.9988, -1.548e-08, 0.0143, -0.9999, -1.402e-07, 0.0143, -0.9999, -3.413e-08, 0.04822, -0.9988, -3.413e-08, 0.04822, -0.9988, -0.9988, -0.04821, 0.0, -0.9988, -0.04821, 0.0, -0.9999, -0.0143, -1.327e-09, -0.9999, -0.0143, -1.27e-07, -2.013e-07, -0.04822, 0.9988, -2.013e-07, -0.04822, 0.9988, -1.005e-07, -0.0143, 0.9999, -2.249e-07, -0.0143, 0.9999, 0.9999, -0.01429, -1.327e-09, 0.9999, -0.01429, 1.409e-07, 0.9988, -0.04821, 0.0, 0.9988, -0.04821, 0.0, 8.155e-09, -0.04822, -0.9988, 8.155e-09, -0.04822, -0.9988, 2.689e-09, -0.0143, -0.9999, 1.27e-07, -0.0143, -0.9999])] * 3)])

# ---- objects
ob_light = bpy.data.objects.new('Light', light_light)
ob_camera = bpy.data.objects.new('Camera', cam_camera)
ob_lounge_chair_001 = bpy.data.objects.new('lounge_chair_001', me_mesh_519)

# ---- transforms, parenting, visibility, modifiers, constraints
ob_light.location = (4.076, 1.005, 5.904)
ob_light.rotation_euler = (0.6503, 0.05522, 1.866)
ob_light.lock_rotations_4d = False
ob_light.empty_display_type = 'ARROWS'
ob_light.color = (0.0, 0.0, 0.0, 0.0)
ob_light.lineart.crease_threshold = 0.0
ob_camera.location = (7.359, -6.926, 4.958)
ob_camera.rotation_euler = (1.109, 0.0, 0.8149)
ob_camera.lock_rotations_4d = False
ob_camera.empty_display_type = 'ARROWS'
ob_camera.color = (0.0, 0.0, 0.0, 0.0)
ob_camera.display_type = 'WIRE'
ob_camera.lineart.crease_threshold = 0.0
ob_lounge_chair_001.location = (0.0, 0.0, 0.0)
ob_lounge_chair_001.rotation_euler = (1.571, -0.0, 0.0)
ob_lounge_chair_001.scale = (1.5, 1.5, 1.5)
ob_lounge_chair_001.color = (0.8, 0.8, 0.8, 1.0)

# ---- collection membership
col_collection.objects.link(ob_light)
col_collection.objects.link(ob_camera)
col_collection.objects.link(ob_lounge_chair_001)

# ---- scene / render settings (as saved in the file)
scene.camera = ob_camera
scene.frame_start = 1; scene.frame_end = 250; scene.frame_set(1)
scene.render.engine = 'BLENDER_EEVEE_NEXT'
scene.cycles.sampling_pattern = 'TABULATED_SOBOL'
bpy.context.view_layer.update()
